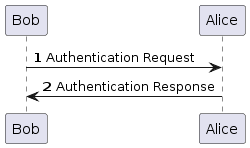

The diagram above was rendered by PlantUML. Its source (embedded in the PNG):
@startuml

autonumber
Bob -> Alice : Authentication Request
Bob <- Alice : Authentication Response

@enduml